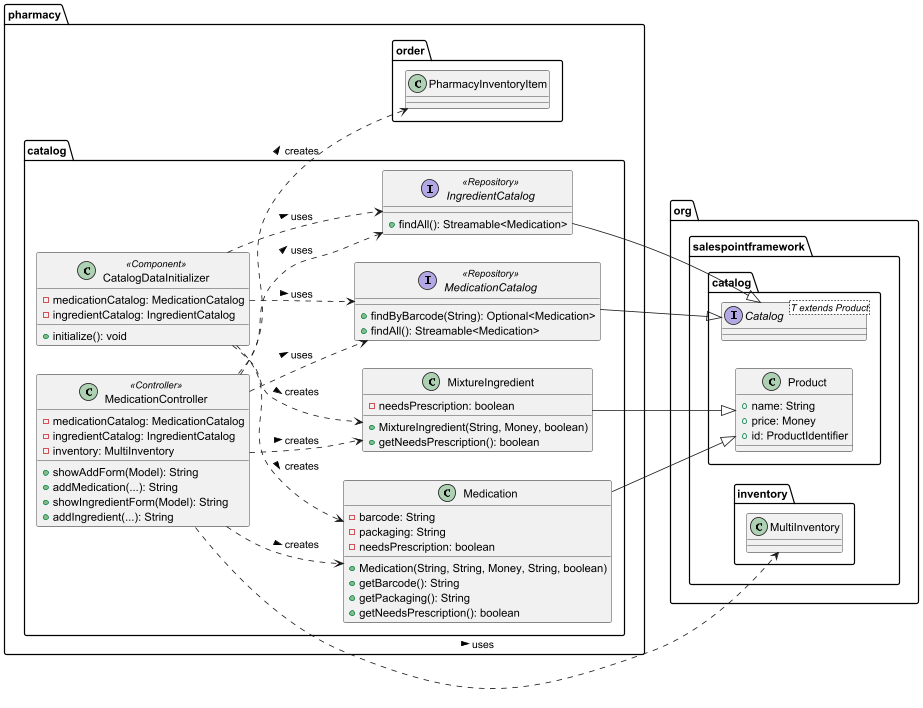

The diagram above was rendered by PlantUML. Its source (embedded in the PNG):
@startuml catalog
left to right direction
package pharmacy.catalog {
    class Medication {
        - barcode: String
        - packaging: String
        - needsPrescription: boolean
        + Medication(String, String, Money, String, boolean)
        + getBarcode(): String
        + getPackaging(): String
        + getNeedsPrescription(): boolean
    }

    interface MedicationCatalog <<Repository>> {
         + findByBarcode(String): Optional<Medication>
         + findAll(): Streamable<Medication>
         ' Weitere Methoden geerbt von Catalog<Medication> und CrudRepository
    }

    class MixtureIngredient {
        - needsPrescription: boolean
        + MixtureIngredient(String, Money, boolean)
        + getNeedsPrescription(): boolean
    }

    interface IngredientCatalog <<Repository>> {
         + findAll(): Streamable<Medication>
         ' Weitere Methoden geerbt von Catalog<MixtureIngredient> und CrudRepository
    }

    class CatalogDataInitializer <<Component>> {
        - medicationCatalog: MedicationCatalog
        - ingredientCatalog: IngredientCatalog
        + initialize(): void
    }
       class MedicationController <<Controller>> {
            - medicationCatalog: MedicationCatalog
            - ingredientCatalog: IngredientCatalog
            - inventory: MultiInventory
            + showAddForm(Model): String
            + addMedication(...): String
            + showIngredientForm(Model): String
            + addIngredient(...): String
        }

}

package org.salespointframework.catalog {
    class Product {
     + name: String
     + price: Money
     + id: ProductIdentifier
    }
    interface Catalog<T extends Product>
}



pharmacy.catalog.Medication --|> org.salespointframework.catalog.Product
pharmacy.catalog.MedicationCatalog --|> org.salespointframework.catalog.Catalog
pharmacy.catalog.MixtureIngredient --|> org.salespointframework.catalog.Product
pharmacy.catalog.IngredientCatalog --|> org.salespointframework.catalog.Catalog

pharmacy.catalog.MedicationController ..> pharmacy.catalog.MedicationCatalog : uses >
pharmacy.catalog.MedicationController ..> pharmacy.catalog.IngredientCatalog : uses >
pharmacy.catalog.MedicationController ..> org.salespointframework.inventory.MultiInventory : uses >
pharmacy.catalog.MedicationController ..> pharmacy.catalog.Medication : creates >
pharmacy.catalog.MedicationController ..> pharmacy.catalog.MixtureIngredient : creates >
pharmacy.catalog.MedicationController ..> pharmacy.order.PharmacyInventoryItem : creates >

pharmacy.catalog.CatalogDataInitializer ..> pharmacy.catalog.MedicationCatalog : uses >
pharmacy.catalog.CatalogDataInitializer ..> pharmacy.catalog.Medication : creates >
pharmacy.catalog.CatalogDataInitializer ..> pharmacy.catalog.IngredientCatalog : uses >
pharmacy.catalog.CatalogDataInitializer ..> pharmacy.catalog.MixtureIngredient : creates >

@enduml